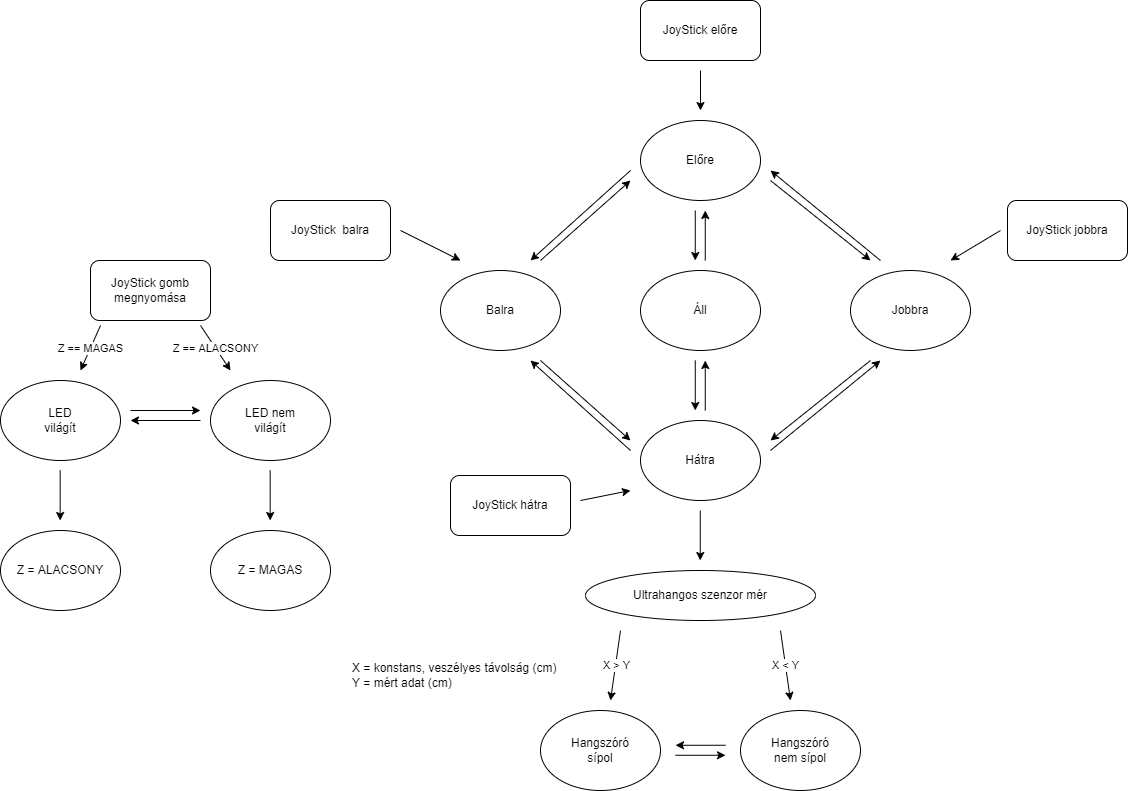

The diagram above was exported from draw.io. Its source (the exported page's mxGraphModel, read from the mxfile embedded in the PNG):
<mxGraphModel dx="2249" dy="865" grid="1" gridSize="10" guides="1" tooltips="1" connect="1" arrows="1" fold="1" page="1" pageScale="1" pageWidth="827" pageHeight="1169" math="0" shadow="0">
  <root>
    <mxCell id="0" />
    <mxCell id="1" parent="0" />
    <mxCell id="YU4uEpOWQJ2wI4EANWrc-1" value="" style="ellipse;whiteSpace=wrap;html=1;" parent="1" vertex="1">
      <mxGeometry x="340" y="230" width="120" height="80" as="geometry" />
    </mxCell>
    <mxCell id="YU4uEpOWQJ2wI4EANWrc-2" value="Előre" style="text;html=1;strokeColor=none;fillColor=none;align=center;verticalAlign=middle;whiteSpace=wrap;rounded=0;" parent="1" vertex="1">
      <mxGeometry x="370" y="255" width="60" height="30" as="geometry" />
    </mxCell>
    <mxCell id="YU4uEpOWQJ2wI4EANWrc-3" value="" style="ellipse;whiteSpace=wrap;html=1;" parent="1" vertex="1">
      <mxGeometry x="340" y="380" width="120" height="80" as="geometry" />
    </mxCell>
    <mxCell id="YU4uEpOWQJ2wI4EANWrc-4" value="Áll" style="text;html=1;strokeColor=none;fillColor=none;align=center;verticalAlign=middle;whiteSpace=wrap;rounded=0;" parent="1" vertex="1">
      <mxGeometry x="370" y="405" width="60" height="30" as="geometry" />
    </mxCell>
    <mxCell id="YU4uEpOWQJ2wI4EANWrc-5" value="" style="ellipse;whiteSpace=wrap;html=1;" parent="1" vertex="1">
      <mxGeometry x="340" y="530" width="120" height="80" as="geometry" />
    </mxCell>
    <mxCell id="YU4uEpOWQJ2wI4EANWrc-6" value="Hátra" style="text;html=1;strokeColor=none;fillColor=none;align=center;verticalAlign=middle;whiteSpace=wrap;rounded=0;" parent="1" vertex="1">
      <mxGeometry x="370" y="555" width="60" height="30" as="geometry" />
    </mxCell>
    <mxCell id="YU4uEpOWQJ2wI4EANWrc-8" value="" style="ellipse;whiteSpace=wrap;html=1;" parent="1" vertex="1">
      <mxGeometry x="140" y="380" width="120" height="80" as="geometry" />
    </mxCell>
    <mxCell id="YU4uEpOWQJ2wI4EANWrc-9" value="Balra" style="text;html=1;strokeColor=none;fillColor=none;align=center;verticalAlign=middle;whiteSpace=wrap;rounded=0;" parent="1" vertex="1">
      <mxGeometry x="170" y="405" width="60" height="30" as="geometry" />
    </mxCell>
    <mxCell id="YU4uEpOWQJ2wI4EANWrc-10" value="" style="ellipse;whiteSpace=wrap;html=1;" parent="1" vertex="1">
      <mxGeometry x="550" y="380" width="120" height="80" as="geometry" />
    </mxCell>
    <mxCell id="YU4uEpOWQJ2wI4EANWrc-11" value="Jobbra" style="text;html=1;strokeColor=none;fillColor=none;align=center;verticalAlign=middle;whiteSpace=wrap;rounded=0;" parent="1" vertex="1">
      <mxGeometry x="580" y="405" width="60" height="30" as="geometry" />
    </mxCell>
    <mxCell id="YU4uEpOWQJ2wI4EANWrc-12" value="" style="endArrow=classic;html=1;rounded=0;" parent="1" edge="1">
      <mxGeometry width="50" height="50" relative="1" as="geometry">
        <mxPoint x="404.76" y="520" as="sourcePoint" />
        <mxPoint x="404.76" y="470" as="targetPoint" />
      </mxGeometry>
    </mxCell>
    <mxCell id="YU4uEpOWQJ2wI4EANWrc-13" value="" style="endArrow=classic;html=1;rounded=0;" parent="1" edge="1">
      <mxGeometry width="50" height="50" relative="1" as="geometry">
        <mxPoint x="394.76" y="470" as="sourcePoint" />
        <mxPoint x="394.76" y="520" as="targetPoint" />
      </mxGeometry>
    </mxCell>
    <mxCell id="YU4uEpOWQJ2wI4EANWrc-14" value="" style="endArrow=classic;html=1;rounded=0;" parent="1" edge="1">
      <mxGeometry width="50" height="50" relative="1" as="geometry">
        <mxPoint x="404.76" y="370" as="sourcePoint" />
        <mxPoint x="404.76" y="320" as="targetPoint" />
      </mxGeometry>
    </mxCell>
    <mxCell id="YU4uEpOWQJ2wI4EANWrc-15" value="" style="endArrow=classic;html=1;rounded=0;" parent="1" edge="1">
      <mxGeometry width="50" height="50" relative="1" as="geometry">
        <mxPoint x="394.76" y="320" as="sourcePoint" />
        <mxPoint x="394.76" y="370" as="targetPoint" />
      </mxGeometry>
    </mxCell>
    <mxCell id="YU4uEpOWQJ2wI4EANWrc-16" value="" style="endArrow=classic;html=1;rounded=0;" parent="1" edge="1">
      <mxGeometry width="50" height="50" relative="1" as="geometry">
        <mxPoint x="240" y="370" as="sourcePoint" />
        <mxPoint x="330" y="290" as="targetPoint" />
      </mxGeometry>
    </mxCell>
    <mxCell id="YU4uEpOWQJ2wI4EANWrc-17" value="" style="endArrow=classic;html=1;rounded=0;" parent="1" edge="1">
      <mxGeometry width="50" height="50" relative="1" as="geometry">
        <mxPoint x="330" y="280" as="sourcePoint" />
        <mxPoint x="230" y="370" as="targetPoint" />
      </mxGeometry>
    </mxCell>
    <mxCell id="YU4uEpOWQJ2wI4EANWrc-18" value="" style="endArrow=classic;html=1;rounded=0;" parent="1" edge="1">
      <mxGeometry width="50" height="50" relative="1" as="geometry">
        <mxPoint x="580" y="370" as="sourcePoint" />
        <mxPoint x="470" y="280" as="targetPoint" />
      </mxGeometry>
    </mxCell>
    <mxCell id="YU4uEpOWQJ2wI4EANWrc-19" value="" style="endArrow=classic;html=1;rounded=0;" parent="1" edge="1">
      <mxGeometry width="50" height="50" relative="1" as="geometry">
        <mxPoint x="470" y="290" as="sourcePoint" />
        <mxPoint x="570" y="370" as="targetPoint" />
      </mxGeometry>
    </mxCell>
    <mxCell id="YU4uEpOWQJ2wI4EANWrc-20" value="" style="endArrow=classic;html=1;rounded=0;" parent="1" edge="1">
      <mxGeometry width="50" height="50" relative="1" as="geometry">
        <mxPoint x="470" y="560" as="sourcePoint" />
        <mxPoint x="580" y="470" as="targetPoint" />
      </mxGeometry>
    </mxCell>
    <mxCell id="YU4uEpOWQJ2wI4EANWrc-21" value="" style="endArrow=classic;html=1;rounded=0;" parent="1" edge="1">
      <mxGeometry width="50" height="50" relative="1" as="geometry">
        <mxPoint x="570" y="470" as="sourcePoint" />
        <mxPoint x="470" y="550" as="targetPoint" />
      </mxGeometry>
    </mxCell>
    <mxCell id="YU4uEpOWQJ2wI4EANWrc-22" value="" style="endArrow=classic;html=1;rounded=0;" parent="1" edge="1">
      <mxGeometry width="50" height="50" relative="1" as="geometry">
        <mxPoint x="330" y="560" as="sourcePoint" />
        <mxPoint x="230" y="470" as="targetPoint" />
      </mxGeometry>
    </mxCell>
    <mxCell id="YU4uEpOWQJ2wI4EANWrc-23" value="" style="endArrow=classic;html=1;rounded=0;" parent="1" edge="1">
      <mxGeometry width="50" height="50" relative="1" as="geometry">
        <mxPoint x="240" y="470" as="sourcePoint" />
        <mxPoint x="330" y="550" as="targetPoint" />
      </mxGeometry>
    </mxCell>
    <mxCell id="YU4uEpOWQJ2wI4EANWrc-25" value="" style="endArrow=classic;html=1;rounded=0;" parent="1" edge="1">
      <mxGeometry width="50" height="50" relative="1" as="geometry">
        <mxPoint x="399.76" y="620" as="sourcePoint" />
        <mxPoint x="399.76" y="670" as="targetPoint" />
      </mxGeometry>
    </mxCell>
    <mxCell id="YU4uEpOWQJ2wI4EANWrc-26" value="" style="ellipse;whiteSpace=wrap;html=1;" parent="1" vertex="1">
      <mxGeometry x="285" y="680" width="230" height="50" as="geometry" />
    </mxCell>
    <mxCell id="YU4uEpOWQJ2wI4EANWrc-27" value="Ultrahangos szenzor mér" style="text;html=1;strokeColor=none;fillColor=none;align=center;verticalAlign=middle;whiteSpace=wrap;rounded=0;" parent="1" vertex="1">
      <mxGeometry x="310" y="690" width="180" height="30" as="geometry" />
    </mxCell>
    <mxCell id="YU4uEpOWQJ2wI4EANWrc-28" value="" style="ellipse;whiteSpace=wrap;html=1;" parent="1" vertex="1">
      <mxGeometry x="240" y="820" width="120" height="80" as="geometry" />
    </mxCell>
    <mxCell id="YU4uEpOWQJ2wI4EANWrc-29" value="Hangszóró sípol" style="text;html=1;strokeColor=none;fillColor=none;align=center;verticalAlign=middle;whiteSpace=wrap;rounded=0;" parent="1" vertex="1">
      <mxGeometry x="270" y="845" width="60" height="30" as="geometry" />
    </mxCell>
    <mxCell id="YU4uEpOWQJ2wI4EANWrc-30" value="" style="ellipse;whiteSpace=wrap;html=1;" parent="1" vertex="1">
      <mxGeometry x="440" y="820" width="120" height="80" as="geometry" />
    </mxCell>
    <mxCell id="YU4uEpOWQJ2wI4EANWrc-31" value="Hangszóró nem sípol" style="text;html=1;strokeColor=none;fillColor=none;align=center;verticalAlign=middle;whiteSpace=wrap;rounded=0;" parent="1" vertex="1">
      <mxGeometry x="470" y="845" width="60" height="30" as="geometry" />
    </mxCell>
    <mxCell id="YU4uEpOWQJ2wI4EANWrc-34" value="" style="endArrow=classic;html=1;rounded=0;" parent="1" edge="1">
      <mxGeometry width="50" height="50" relative="1" as="geometry">
        <mxPoint x="375" y="864.76" as="sourcePoint" />
        <mxPoint x="425" y="864.76" as="targetPoint" />
      </mxGeometry>
    </mxCell>
    <mxCell id="YU4uEpOWQJ2wI4EANWrc-35" value="" style="endArrow=classic;html=1;rounded=0;" parent="1" edge="1">
      <mxGeometry width="50" height="50" relative="1" as="geometry">
        <mxPoint x="425" y="854.76" as="sourcePoint" />
        <mxPoint x="375" y="854.76" as="targetPoint" />
      </mxGeometry>
    </mxCell>
    <mxCell id="YU4uEpOWQJ2wI4EANWrc-36" value="" style="endArrow=classic;html=1;rounded=0;" parent="1" edge="1">
      <mxGeometry relative="1" as="geometry">
        <mxPoint x="320" y="740" as="sourcePoint" />
        <mxPoint x="310" y="810" as="targetPoint" />
      </mxGeometry>
    </mxCell>
    <mxCell id="YU4uEpOWQJ2wI4EANWrc-37" value="X &amp;gt; Y" style="edgeLabel;resizable=0;html=1;align=center;verticalAlign=middle;" parent="YU4uEpOWQJ2wI4EANWrc-36" connectable="0" vertex="1">
      <mxGeometry relative="1" as="geometry" />
    </mxCell>
    <mxCell id="YU4uEpOWQJ2wI4EANWrc-38" value="" style="endArrow=classic;html=1;rounded=0;" parent="1" edge="1">
      <mxGeometry relative="1" as="geometry">
        <mxPoint x="480.0000000000001" y="740" as="sourcePoint" />
        <mxPoint x="490" y="810" as="targetPoint" />
      </mxGeometry>
    </mxCell>
    <mxCell id="YU4uEpOWQJ2wI4EANWrc-39" value="X &amp;lt; Y" style="edgeLabel;resizable=0;html=1;align=center;verticalAlign=middle;" parent="YU4uEpOWQJ2wI4EANWrc-38" connectable="0" vertex="1">
      <mxGeometry relative="1" as="geometry" />
    </mxCell>
    <mxCell id="YU4uEpOWQJ2wI4EANWrc-40" value="X = konstans, veszélyes távolság (cm)&lt;br&gt;Y = mért adat (cm)" style="text;html=1;strokeColor=none;fillColor=none;align=left;verticalAlign=middle;whiteSpace=wrap;rounded=0;" parent="1" vertex="1">
      <mxGeometry x="50" y="770" width="220" height="30" as="geometry" />
    </mxCell>
    <mxCell id="YU4uEpOWQJ2wI4EANWrc-41" value="" style="rounded=1;whiteSpace=wrap;html=1;" parent="1" vertex="1">
      <mxGeometry x="340" y="110" width="120" height="60" as="geometry" />
    </mxCell>
    <mxCell id="YU4uEpOWQJ2wI4EANWrc-42" value="JoyStick előre" style="text;html=1;strokeColor=none;fillColor=none;align=center;verticalAlign=middle;whiteSpace=wrap;rounded=0;" parent="1" vertex="1">
      <mxGeometry x="350" y="125" width="100" height="30" as="geometry" />
    </mxCell>
    <mxCell id="YU4uEpOWQJ2wI4EANWrc-43" value="" style="rounded=1;whiteSpace=wrap;html=1;" parent="1" vertex="1">
      <mxGeometry x="150" y="585" width="120" height="60" as="geometry" />
    </mxCell>
    <mxCell id="YU4uEpOWQJ2wI4EANWrc-44" value="JoyStick hátra" style="text;html=1;strokeColor=none;fillColor=none;align=center;verticalAlign=middle;whiteSpace=wrap;rounded=0;" parent="1" vertex="1">
      <mxGeometry x="160" y="600" width="100" height="30" as="geometry" />
    </mxCell>
    <mxCell id="YU4uEpOWQJ2wI4EANWrc-45" value="" style="rounded=1;whiteSpace=wrap;html=1;" parent="1" vertex="1">
      <mxGeometry x="-30" y="310" width="120" height="60" as="geometry" />
    </mxCell>
    <mxCell id="YU4uEpOWQJ2wI4EANWrc-46" value="JoyStick&amp;nbsp; balra" style="text;html=1;strokeColor=none;fillColor=none;align=center;verticalAlign=middle;whiteSpace=wrap;rounded=0;" parent="1" vertex="1">
      <mxGeometry x="-20" y="325" width="100" height="30" as="geometry" />
    </mxCell>
    <mxCell id="YU4uEpOWQJ2wI4EANWrc-47" value="" style="rounded=1;whiteSpace=wrap;html=1;" parent="1" vertex="1">
      <mxGeometry x="707" y="310" width="120" height="60" as="geometry" />
    </mxCell>
    <mxCell id="YU4uEpOWQJ2wI4EANWrc-48" value="JoyStick jobbra" style="text;html=1;strokeColor=none;fillColor=none;align=center;verticalAlign=middle;whiteSpace=wrap;rounded=0;" parent="1" vertex="1">
      <mxGeometry x="717" y="325" width="100" height="30" as="geometry" />
    </mxCell>
    <mxCell id="YU4uEpOWQJ2wI4EANWrc-49" value="" style="endArrow=classic;html=1;rounded=0;" parent="1" edge="1">
      <mxGeometry width="50" height="50" relative="1" as="geometry">
        <mxPoint x="280" y="610" as="sourcePoint" />
        <mxPoint x="330" y="600" as="targetPoint" />
      </mxGeometry>
    </mxCell>
    <mxCell id="YU4uEpOWQJ2wI4EANWrc-50" value="" style="endArrow=classic;html=1;rounded=0;" parent="1" edge="1">
      <mxGeometry width="50" height="50" relative="1" as="geometry">
        <mxPoint x="100" y="340" as="sourcePoint" />
        <mxPoint x="160" y="370" as="targetPoint" />
      </mxGeometry>
    </mxCell>
    <mxCell id="YU4uEpOWQJ2wI4EANWrc-51" value="" style="endArrow=classic;html=1;rounded=0;" parent="1" edge="1">
      <mxGeometry width="50" height="50" relative="1" as="geometry">
        <mxPoint x="400" y="180" as="sourcePoint" />
        <mxPoint x="400" y="220" as="targetPoint" />
      </mxGeometry>
    </mxCell>
    <mxCell id="YU4uEpOWQJ2wI4EANWrc-52" value="" style="endArrow=classic;html=1;rounded=0;" parent="1" edge="1">
      <mxGeometry width="50" height="50" relative="1" as="geometry">
        <mxPoint x="700" y="340" as="sourcePoint" />
        <mxPoint x="650" y="370" as="targetPoint" />
      </mxGeometry>
    </mxCell>
    <mxCell id="YU4uEpOWQJ2wI4EANWrc-53" value="" style="ellipse;whiteSpace=wrap;html=1;" parent="1" vertex="1">
      <mxGeometry x="-300" y="490" width="120" height="80" as="geometry" />
    </mxCell>
    <mxCell id="YU4uEpOWQJ2wI4EANWrc-54" value="LED világít" style="text;html=1;strokeColor=none;fillColor=none;align=center;verticalAlign=middle;whiteSpace=wrap;rounded=0;" parent="1" vertex="1">
      <mxGeometry x="-270" y="515" width="60" height="30" as="geometry" />
    </mxCell>
    <mxCell id="YU4uEpOWQJ2wI4EANWrc-55" value="" style="ellipse;whiteSpace=wrap;html=1;" parent="1" vertex="1">
      <mxGeometry x="-90" y="490" width="120" height="80" as="geometry" />
    </mxCell>
    <mxCell id="YU4uEpOWQJ2wI4EANWrc-56" value="LED nem világít" style="text;html=1;strokeColor=none;fillColor=none;align=center;verticalAlign=middle;whiteSpace=wrap;rounded=0;" parent="1" vertex="1">
      <mxGeometry x="-60" y="515" width="60" height="30" as="geometry" />
    </mxCell>
    <mxCell id="YU4uEpOWQJ2wI4EANWrc-59" value="" style="rounded=1;whiteSpace=wrap;html=1;" parent="1" vertex="1">
      <mxGeometry x="-210" y="370" width="120" height="60" as="geometry" />
    </mxCell>
    <mxCell id="YU4uEpOWQJ2wI4EANWrc-60" value="JoyStick gomb megnyomása" style="text;html=1;strokeColor=none;fillColor=none;align=center;verticalAlign=middle;whiteSpace=wrap;rounded=0;" parent="1" vertex="1">
      <mxGeometry x="-200" y="385" width="100" height="30" as="geometry" />
    </mxCell>
    <mxCell id="YU4uEpOWQJ2wI4EANWrc-61" value="" style="endArrow=classic;html=1;rounded=0;" parent="1" edge="1">
      <mxGeometry width="50" height="50" relative="1" as="geometry">
        <mxPoint x="-170" y="520" as="sourcePoint" />
        <mxPoint x="-100" y="520" as="targetPoint" />
      </mxGeometry>
    </mxCell>
    <mxCell id="YU4uEpOWQJ2wI4EANWrc-62" value="" style="endArrow=classic;html=1;rounded=0;" parent="1" edge="1">
      <mxGeometry width="50" height="50" relative="1" as="geometry">
        <mxPoint x="-100" y="530" as="sourcePoint" />
        <mxPoint x="-170" y="530" as="targetPoint" />
      </mxGeometry>
    </mxCell>
    <mxCell id="YU4uEpOWQJ2wI4EANWrc-63" value="" style="endArrow=classic;html=1;rounded=0;" parent="1" edge="1">
      <mxGeometry relative="1" as="geometry">
        <mxPoint x="-200" y="435" as="sourcePoint" />
        <mxPoint x="-220" y="480" as="targetPoint" />
      </mxGeometry>
    </mxCell>
    <mxCell id="YU4uEpOWQJ2wI4EANWrc-64" value="Z == MAGAS" style="edgeLabel;resizable=0;html=1;align=center;verticalAlign=middle;" parent="YU4uEpOWQJ2wI4EANWrc-63" connectable="0" vertex="1">
      <mxGeometry relative="1" as="geometry" />
    </mxCell>
    <mxCell id="YU4uEpOWQJ2wI4EANWrc-65" value="" style="endArrow=classic;html=1;rounded=0;" parent="1" edge="1">
      <mxGeometry relative="1" as="geometry">
        <mxPoint x="-100" y="435" as="sourcePoint" />
        <mxPoint x="-70" y="480" as="targetPoint" />
      </mxGeometry>
    </mxCell>
    <mxCell id="YU4uEpOWQJ2wI4EANWrc-66" value="Z == ALACSONY" style="edgeLabel;resizable=0;html=1;align=center;verticalAlign=middle;" parent="YU4uEpOWQJ2wI4EANWrc-65" connectable="0" vertex="1">
      <mxGeometry relative="1" as="geometry" />
    </mxCell>
    <mxCell id="YU4uEpOWQJ2wI4EANWrc-67" value="" style="ellipse;whiteSpace=wrap;html=1;" parent="1" vertex="1">
      <mxGeometry x="-300" y="640" width="120" height="80" as="geometry" />
    </mxCell>
    <mxCell id="YU4uEpOWQJ2wI4EANWrc-68" value="Z = ALACSONY" style="text;html=1;strokeColor=none;fillColor=none;align=center;verticalAlign=middle;whiteSpace=wrap;rounded=0;" parent="1" vertex="1">
      <mxGeometry x="-290" y="665" width="100" height="30" as="geometry" />
    </mxCell>
    <mxCell id="YU4uEpOWQJ2wI4EANWrc-71" value="" style="ellipse;whiteSpace=wrap;html=1;" parent="1" vertex="1">
      <mxGeometry x="-90" y="640" width="120" height="80" as="geometry" />
    </mxCell>
    <mxCell id="YU4uEpOWQJ2wI4EANWrc-72" value="Z = MAGAS" style="text;html=1;strokeColor=none;fillColor=none;align=center;verticalAlign=middle;whiteSpace=wrap;rounded=0;" parent="1" vertex="1">
      <mxGeometry x="-80" y="665" width="100" height="30" as="geometry" />
    </mxCell>
    <mxCell id="YU4uEpOWQJ2wI4EANWrc-73" value="" style="endArrow=classic;html=1;rounded=0;" parent="1" edge="1">
      <mxGeometry width="50" height="50" relative="1" as="geometry">
        <mxPoint x="-240.3399999999998" y="580" as="sourcePoint" />
        <mxPoint x="-240.3399999999998" y="630" as="targetPoint" />
      </mxGeometry>
    </mxCell>
    <mxCell id="YU4uEpOWQJ2wI4EANWrc-74" value="" style="endArrow=classic;html=1;rounded=0;" parent="1" edge="1">
      <mxGeometry width="50" height="50" relative="1" as="geometry">
        <mxPoint x="-30.33999999999969" y="580" as="sourcePoint" />
        <mxPoint x="-30.33999999999969" y="630" as="targetPoint" />
      </mxGeometry>
    </mxCell>
  </root>
</mxGraphModel>